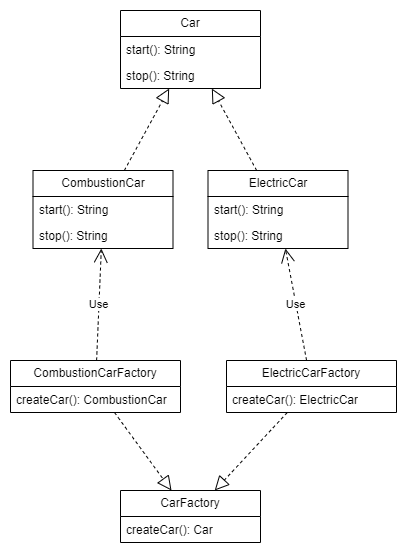

The diagram above was exported from draw.io. Its source (the exported page's mxGraphModel, read from the mxfile embedded in the PNG):
<mxGraphModel dx="1432" dy="1820" grid="1" gridSize="10" guides="1" tooltips="1" connect="1" arrows="1" fold="1" page="1" pageScale="1" pageWidth="827" pageHeight="1169" math="0" shadow="0">
  <root>
    <mxCell id="WIyWlLk6GJQsqaUBKTNV-0" />
    <mxCell id="WIyWlLk6GJQsqaUBKTNV-1" parent="WIyWlLk6GJQsqaUBKTNV-0" />
    <mxCell id="11OZjqFT8bV48QJ1QOC0-0" value="Car" style="swimlane;fontStyle=0;childLayout=stackLayout;horizontal=1;startSize=26;fillColor=none;horizontalStack=0;resizeParent=1;resizeParentMax=0;resizeLast=0;collapsible=1;marginBottom=0;whiteSpace=wrap;html=1;" vertex="1" parent="WIyWlLk6GJQsqaUBKTNV-1">
      <mxGeometry x="360" y="360" width="140" height="78" as="geometry" />
    </mxCell>
    <mxCell id="11OZjqFT8bV48QJ1QOC0-1" value="start(): String" style="text;strokeColor=none;fillColor=none;align=left;verticalAlign=top;spacingLeft=4;spacingRight=4;overflow=hidden;rotatable=0;points=[[0,0.5],[1,0.5]];portConstraint=eastwest;whiteSpace=wrap;html=1;" vertex="1" parent="11OZjqFT8bV48QJ1QOC0-0">
      <mxGeometry y="26" width="140" height="26" as="geometry" />
    </mxCell>
    <mxCell id="11OZjqFT8bV48QJ1QOC0-2" value="stop(): String" style="text;strokeColor=none;fillColor=none;align=left;verticalAlign=top;spacingLeft=4;spacingRight=4;overflow=hidden;rotatable=0;points=[[0,0.5],[1,0.5]];portConstraint=eastwest;whiteSpace=wrap;html=1;" vertex="1" parent="11OZjqFT8bV48QJ1QOC0-0">
      <mxGeometry y="52" width="140" height="26" as="geometry" />
    </mxCell>
    <mxCell id="11OZjqFT8bV48QJ1QOC0-4" value="CarFactory" style="swimlane;fontStyle=0;childLayout=stackLayout;horizontal=1;startSize=26;fillColor=none;horizontalStack=0;resizeParent=1;resizeParentMax=0;resizeLast=0;collapsible=1;marginBottom=0;whiteSpace=wrap;html=1;" vertex="1" parent="WIyWlLk6GJQsqaUBKTNV-1">
      <mxGeometry x="360" y="840" width="140" height="52" as="geometry" />
    </mxCell>
    <mxCell id="11OZjqFT8bV48QJ1QOC0-6" value="createCar(): Car" style="text;strokeColor=none;fillColor=none;align=left;verticalAlign=top;spacingLeft=4;spacingRight=4;overflow=hidden;rotatable=0;points=[[0,0.5],[1,0.5]];portConstraint=eastwest;whiteSpace=wrap;html=1;" vertex="1" parent="11OZjqFT8bV48QJ1QOC0-4">
      <mxGeometry y="26" width="140" height="26" as="geometry" />
    </mxCell>
    <mxCell id="11OZjqFT8bV48QJ1QOC0-8" value="CombustionCar" style="swimlane;fontStyle=0;childLayout=stackLayout;horizontal=1;startSize=26;fillColor=none;horizontalStack=0;resizeParent=1;resizeParentMax=0;resizeLast=0;collapsible=1;marginBottom=0;whiteSpace=wrap;html=1;" vertex="1" parent="WIyWlLk6GJQsqaUBKTNV-1">
      <mxGeometry x="272.5" y="520" width="140" height="78" as="geometry" />
    </mxCell>
    <mxCell id="11OZjqFT8bV48QJ1QOC0-13" value="start(): String" style="text;strokeColor=none;fillColor=none;align=left;verticalAlign=top;spacingLeft=4;spacingRight=4;overflow=hidden;rotatable=0;points=[[0,0.5],[1,0.5]];portConstraint=eastwest;whiteSpace=wrap;html=1;" vertex="1" parent="11OZjqFT8bV48QJ1QOC0-8">
      <mxGeometry y="26" width="140" height="26" as="geometry" />
    </mxCell>
    <mxCell id="11OZjqFT8bV48QJ1QOC0-14" value="stop(): String" style="text;strokeColor=none;fillColor=none;align=left;verticalAlign=top;spacingLeft=4;spacingRight=4;overflow=hidden;rotatable=0;points=[[0,0.5],[1,0.5]];portConstraint=eastwest;whiteSpace=wrap;html=1;" vertex="1" parent="11OZjqFT8bV48QJ1QOC0-8">
      <mxGeometry y="52" width="140" height="26" as="geometry" />
    </mxCell>
    <mxCell id="11OZjqFT8bV48QJ1QOC0-15" value="ElectricCar" style="swimlane;fontStyle=0;childLayout=stackLayout;horizontal=1;startSize=26;fillColor=none;horizontalStack=0;resizeParent=1;resizeParentMax=0;resizeLast=0;collapsible=1;marginBottom=0;whiteSpace=wrap;html=1;" vertex="1" parent="WIyWlLk6GJQsqaUBKTNV-1">
      <mxGeometry x="447.5" y="520" width="140" height="78" as="geometry" />
    </mxCell>
    <mxCell id="11OZjqFT8bV48QJ1QOC0-16" value="start(): String" style="text;strokeColor=none;fillColor=none;align=left;verticalAlign=top;spacingLeft=4;spacingRight=4;overflow=hidden;rotatable=0;points=[[0,0.5],[1,0.5]];portConstraint=eastwest;whiteSpace=wrap;html=1;" vertex="1" parent="11OZjqFT8bV48QJ1QOC0-15">
      <mxGeometry y="26" width="140" height="26" as="geometry" />
    </mxCell>
    <mxCell id="11OZjqFT8bV48QJ1QOC0-17" value="stop(): String" style="text;strokeColor=none;fillColor=none;align=left;verticalAlign=top;spacingLeft=4;spacingRight=4;overflow=hidden;rotatable=0;points=[[0,0.5],[1,0.5]];portConstraint=eastwest;whiteSpace=wrap;html=1;" vertex="1" parent="11OZjqFT8bV48QJ1QOC0-15">
      <mxGeometry y="52" width="140" height="26" as="geometry" />
    </mxCell>
    <mxCell id="11OZjqFT8bV48QJ1QOC0-18" value="CombustionCarFactory" style="swimlane;fontStyle=0;childLayout=stackLayout;horizontal=1;startSize=26;fillColor=none;horizontalStack=0;resizeParent=1;resizeParentMax=0;resizeLast=0;collapsible=1;marginBottom=0;whiteSpace=wrap;html=1;" vertex="1" parent="WIyWlLk6GJQsqaUBKTNV-1">
      <mxGeometry x="250" y="710" width="170" height="52" as="geometry" />
    </mxCell>
    <mxCell id="11OZjqFT8bV48QJ1QOC0-22" value="createCar(): CombustionCar" style="text;strokeColor=none;fillColor=none;align=left;verticalAlign=top;spacingLeft=4;spacingRight=4;overflow=hidden;rotatable=0;points=[[0,0.5],[1,0.5]];portConstraint=eastwest;whiteSpace=wrap;html=1;" vertex="1" parent="11OZjqFT8bV48QJ1QOC0-18">
      <mxGeometry y="26" width="170" height="26" as="geometry" />
    </mxCell>
    <mxCell id="11OZjqFT8bV48QJ1QOC0-23" value="ElectricCarFactory" style="swimlane;fontStyle=0;childLayout=stackLayout;horizontal=1;startSize=26;fillColor=none;horizontalStack=0;resizeParent=1;resizeParentMax=0;resizeLast=0;collapsible=1;marginBottom=0;whiteSpace=wrap;html=1;" vertex="1" parent="WIyWlLk6GJQsqaUBKTNV-1">
      <mxGeometry x="466" y="710" width="170" height="52" as="geometry" />
    </mxCell>
    <mxCell id="11OZjqFT8bV48QJ1QOC0-24" value="createCar(): ElectricCar" style="text;strokeColor=none;fillColor=none;align=left;verticalAlign=top;spacingLeft=4;spacingRight=4;overflow=hidden;rotatable=0;points=[[0,0.5],[1,0.5]];portConstraint=eastwest;whiteSpace=wrap;html=1;" vertex="1" parent="11OZjqFT8bV48QJ1QOC0-23">
      <mxGeometry y="26" width="170" height="26" as="geometry" />
    </mxCell>
    <mxCell id="11OZjqFT8bV48QJ1QOC0-25" value="" style="endArrow=block;dashed=1;endFill=0;endSize=12;html=1;rounded=0;" edge="1" parent="WIyWlLk6GJQsqaUBKTNV-1" source="11OZjqFT8bV48QJ1QOC0-18" target="11OZjqFT8bV48QJ1QOC0-4">
      <mxGeometry width="160" relative="1" as="geometry">
        <mxPoint x="346" y="740" as="sourcePoint" />
        <mxPoint x="506" y="740" as="targetPoint" />
      </mxGeometry>
    </mxCell>
    <mxCell id="11OZjqFT8bV48QJ1QOC0-26" value="" style="endArrow=block;dashed=1;endFill=0;endSize=12;html=1;rounded=0;" edge="1" parent="WIyWlLk6GJQsqaUBKTNV-1" source="11OZjqFT8bV48QJ1QOC0-23" target="11OZjqFT8bV48QJ1QOC0-4">
      <mxGeometry width="160" relative="1" as="geometry">
        <mxPoint x="364" y="772" as="sourcePoint" />
        <mxPoint x="421" y="850" as="targetPoint" />
      </mxGeometry>
    </mxCell>
    <mxCell id="11OZjqFT8bV48QJ1QOC0-27" value="" style="endArrow=block;dashed=1;endFill=0;endSize=12;html=1;rounded=0;" edge="1" parent="WIyWlLk6GJQsqaUBKTNV-1" source="11OZjqFT8bV48QJ1QOC0-15" target="11OZjqFT8bV48QJ1QOC0-0">
      <mxGeometry width="160" relative="1" as="geometry">
        <mxPoint x="531.5" y="468" as="sourcePoint" />
        <mxPoint x="458.5" y="546" as="targetPoint" />
      </mxGeometry>
    </mxCell>
    <mxCell id="11OZjqFT8bV48QJ1QOC0-28" value="" style="endArrow=block;dashed=1;endFill=0;endSize=12;html=1;rounded=0;" edge="1" parent="WIyWlLk6GJQsqaUBKTNV-1" source="11OZjqFT8bV48QJ1QOC0-8" target="11OZjqFT8bV48QJ1QOC0-0">
      <mxGeometry width="160" relative="1" as="geometry">
        <mxPoint x="505.5" y="530" as="sourcePoint" />
        <mxPoint x="454.5" y="436" as="targetPoint" />
      </mxGeometry>
    </mxCell>
    <mxCell id="11OZjqFT8bV48QJ1QOC0-29" value="Use" style="endArrow=open;endSize=12;dashed=1;html=1;rounded=0;" edge="1" parent="WIyWlLk6GJQsqaUBKTNV-1" source="11OZjqFT8bV48QJ1QOC0-18" target="11OZjqFT8bV48QJ1QOC0-8">
      <mxGeometry width="160" relative="1" as="geometry">
        <mxPoint x="330" y="620" as="sourcePoint" />
        <mxPoint x="490" y="620" as="targetPoint" />
      </mxGeometry>
    </mxCell>
    <mxCell id="11OZjqFT8bV48QJ1QOC0-30" value="Use" style="endArrow=open;endSize=12;dashed=1;html=1;rounded=0;" edge="1" parent="WIyWlLk6GJQsqaUBKTNV-1" source="11OZjqFT8bV48QJ1QOC0-23" target="11OZjqFT8bV48QJ1QOC0-15">
      <mxGeometry width="160" relative="1" as="geometry">
        <mxPoint x="357" y="720" as="sourcePoint" />
        <mxPoint x="422" y="578" as="targetPoint" />
      </mxGeometry>
    </mxCell>
  </root>
</mxGraphModel>